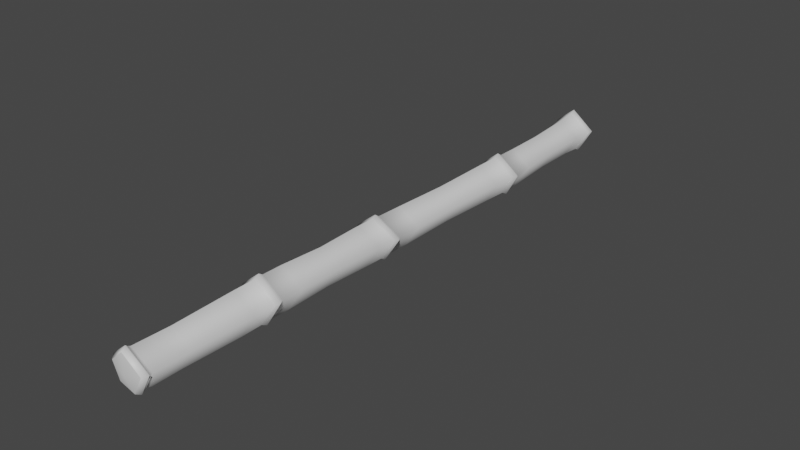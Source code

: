 # Source: fe_branch_05_01-3-nudge.blend  (saved by Blender 3.0.42; exported with 4.5.12 LTS)
import bpy
from mathutils import Matrix  # noqa: F401  (used for matrix-valued properties, if any)

bpy.ops.wm.read_factory_settings(use_empty=True)
scene = bpy.context.scene
scene.name = 'Scene'

# ---- materials (node trees are filled in below, after node groups)
mat_material_001 = bpy.data.materials.new('Material.001')
mat_material_001.use_transparent_shadow = False

# ---- material node trees
mat_material_001.use_nodes = True; mat_material_001.node_tree.nodes.clear()
_N = mat_material_001.node_tree.nodes; _L = mat_material_001.node_tree.links
n0 = _N.new('ShaderNodeBsdfPrincipled'); n0.name = 'Principled BSDF'; n0.location = (10, 300)
n0.distribution = 'GGX'
n0.subsurface_method = 'RANDOM_WALK_SKIN'
n0.inputs[3].default_value = 1.45
n0.inputs[27].default_value = (0.0, 0.0, 0.0, 1.0)
n0.inputs[28].default_value = 1.0
n1 = _N.new('ShaderNodeOutputMaterial'); n1.name = 'Material Output'; n1.location = (300, 300)
_L.new(n0.outputs[0], n1.inputs[0])
n1.is_active_output = True

# ---- world
world_world = bpy.data.worlds.new('World'); scene.world = world_world
world_world.use_nodes = True; world_world.node_tree.nodes.clear()
_N = world_world.node_tree.nodes; _L = world_world.node_tree.links
n0 = _N.new('ShaderNodeOutputWorld'); n0.name = 'World Output'; n0.location = (300, 300)
n1 = _N.new('ShaderNodeBackground'); n1.name = 'Background'; n1.location = (10, 300)
n1.inputs[0].default_value = (0.05088, 0.05088, 0.05088, 1.0)
_L.new(n1.outputs[0], n0.inputs[0])
n0.is_active_output = True
world_world.color = (0.05088, 0.05088, 0.05088)
world_world.use_sun_shadow = False
world_world.sun_shadow_jitter_overblur = 0.0

# ---- meshes
me_0x0774e75a_gmdl_001 = bpy.data.meshes.new('0x0774E75A.gmdl.001')
me_0x0774e75a_gmdl_001.from_pydata([(0.02834, -0.5922, -0.08753), (-0.06465, -0.5873, -0.06325), (-0.07117, -0.3539, -0.05943), (0.01677, -0.3567, -0.08248), (-0.08606, -0.1218, -0.06433), (0.007609, -0.1225, -0.08921), (0.09196, -0.6108, 0.01794), (0.02834, -0.5922, -0.08753), (0.01677, -0.3567, -0.08248), (0.07694, -0.3677, 0.01701), (0.007609, -0.1225, -0.08921), (0.07235, -0.125, 0.01688), (-0.03033, -0.1248, 0.09469), (-0.01931, -0.3667, 0.08959), (-0.01022, -0.6093, 0.09467), (-0.0901, -0.5936, 0.02949), (-0.09482, -0.3576, 0.0286), (-0.1113, -0.1227, 0.02931), (0.006416, -1.485, -0.0934), (-0.09016, -1.496, -0.06765), (-0.07509, -1.188, -0.06053), (0.01404, -1.185, -0.08441), (-0.06709, -0.8738, -0.06113), (0.02783, -0.8774, -0.08608), (0.07375, -1.479, 0.01381), (0.006416, -1.485, -0.0934), (0.01404, -1.185, -0.08441), (0.07604, -1.19, 0.01597), (0.02783, -0.8774, -0.08608), (0.09305, -0.8938, 0.02146), (-0.0115, -0.8948, 0.0999), (-0.02227, -1.198, 0.08987), (-0.03221, -1.496, 0.09335), (-0.116, -1.5, 0.02725), (-0.09944, -1.193, 0.0276), (-0.09321, -0.8805, 0.03326), (0.02161, -2.271, -0.07299), (-0.0771, -2.271, -0.04705), (-0.07713, -2.028, -0.04915), (0.01427, -2.024, -0.07325), (-0.09039, -1.78, -0.06126), (0.009494, -1.769, -0.08793), (0.08954, -2.257, 0.03863), (0.02161, -2.271, -0.07299), (0.01427, -2.024, -0.07325), (0.07697, -2.012, 0.02848), (0.009494, -1.769, -0.08793), (0.07888, -1.759, 0.02265), (-0.03038, -1.776, 0.105), (-0.023, -2.023, 0.1042), (-0.0188, -2.263, 0.1204), (-0.1039, -2.27, 0.05134), (-0.1018, -2.029, 0.04127), (-0.117, -1.783, 0.03697), (0.006523, -3.007, -0.08237), (-0.08824, -3.008, -0.05723), (-0.08046, -2.834, -0.05168), (0.01142, -2.835, -0.07609), (-0.07847, -2.53, -0.04989), (0.0203, -2.534, -0.07598), (0.07215, -3.012, 0.02485), (0.006523, -3.007, -0.08237), (0.01142, -2.835, -0.07609), (0.07489, -2.829, 0.02835), (0.0203, -2.534, -0.07598), (0.08835, -2.517, 0.03641), (-0.01997, -2.522, 0.118), (-0.02553, -2.835, 0.104), (-0.0317, -3.018, 0.1034), (-0.1137, -3.013, 0.03722), (-0.1051, -2.837, 0.03979), (-0.1052, -2.528, 0.04869), (-0.07562, -2.422, -0.0461), (0.02246, -2.427, -0.07191), (-0.08477, -2.397, -0.05475), (0.02698, -2.401, -0.08407), (0.006599, -3.023, -0.09372), (-0.0966, -3.025, -0.06557), (-0.09353, -3.019, -0.05969), (0.005224, -3.017, -0.08601), (0.02246, -2.427, -0.07191), (0.08992, -2.411, 0.03988), (0.02698, -2.401, -0.08407), (0.1038, -2.391, 0.04305), (0.07961, -3.032, 0.02669), (0.006599, -3.023, -0.09372), (0.005224, -3.017, -0.08601), (0.07369, -3.025, 0.02564), (-0.01869, -2.388, 0.1352), (-0.01765, -2.412, 0.1207), (-0.03459, -3.03, 0.1076), (-0.03479, -3.039, 0.1152), (-0.1022, -2.418, 0.05173), (-0.1151, -2.392, 0.05663), (-0.1254, -3.033, 0.041), (-0.12, -3.025, 0.03879), (-0.09411, -1.68, -0.06571), (0.006553, -1.666, -0.09275), (-0.1059, -1.655, -0.07735), (0.008163, -1.641, -0.108), (-0.07506, -2.377, -0.04445), (0.02363, -2.382, -0.0704), (0.006553, -1.666, -0.09275), (0.07705, -1.658, 0.01791), (0.008163, -1.641, -0.108), (0.08825, -1.634, 0.0176), (0.02363, -2.382, -0.0704), (0.09143, -2.367, 0.04197), (-0.03653, -1.655, 0.1115), (-0.03297, -1.679, 0.1008), (-0.01673, -2.368, 0.1233), (-0.1206, -1.686, 0.03279), (-0.1358, -1.662, 0.03425), (-0.1018, -2.373, 0.05396), (-0.06426, -0.7454, -0.06304), (0.03294, -0.7512, -0.08828), (-0.07387, -0.7187, -0.07447), (0.03801, -0.7238, -0.1035), (-0.09625, -1.633, -0.06888), (0.002603, -1.619, -0.09563), (0.03294, -0.7512, -0.08828), (0.09971, -0.7737, 0.02229), (0.03801, -0.7238, -0.1035), (0.1144, -0.7454, 0.02339), (0.002603, -1.619, -0.09563), (0.07234, -1.611, 0.01337), (-0.008719, -0.7459, 0.1153), (-0.007447, -0.7736, 0.1022), (-0.03621, -1.631, 0.09486), (-0.09106, -0.7548, 0.03365), (-0.1048, -0.7282, 0.03665), (-0.1223, -1.639, 0.02784), (-0.09751, -0.008617, -0.07117), (0.005338, -0.008622, -0.09866), (-0.1037, 0.0135, -0.08018), (0.008926, 0.01408, -0.1116), (-0.06322, -0.6952, -0.06534), (0.0338, -0.7009, -0.09048), (0.005338, -0.008622, -0.09866), (0.07674, -0.00855, 0.0179), (0.008926, 0.01408, -0.1116), (0.08626, 0.01382, 0.0198), (0.0338, -0.7009, -0.09048), (0.1002, -0.7237, 0.01977), (-0.03622, 0.01391, 0.116), (-0.0361, -0.008704, 0.1034), (-0.006491, -0.7231, 0.09934), (-0.1251, -0.008618, 0.03164), (-0.1352, 0.01313, 0.03503), (-0.08987, -0.7044, 0.03116), (-0.07798, 0.04166, -0.05645), (-0.0007819, 0.04212, -0.0816), (-0.07798, 0.04166, -0.05645), (-0.02261, 0.04986, -0.00268), (-0.0007819, 0.04212, -0.0816), (-0.0007819, 0.04212, -0.0816), (0.05296, 0.04191, 0.01468), (0.05296, 0.04191, 0.01468), (-0.03131, 0.04206, 0.08473), (-0.03131, 0.04206, 0.08473), (-0.09996, 0.04138, 0.02501), (-0.09996, 0.04138, 0.02501), (-0.01833, -3.074, 0.00555), (-0.07904, -3.05, -0.05561), (-0.0003013, -3.048, -0.08091), (-0.07904, -3.05, -0.05561), (-0.0003013, -3.048, -0.08091), (0.05981, -3.056, 0.02283), (-0.0003013, -3.048, -0.08091), (0.05981, -3.056, 0.02283), (-0.031, -3.062, 0.09913), (-0.031, -3.062, 0.09913), (-0.1029, -3.057, 0.03451), (-0.1029, -3.057, 0.03451)], [], [(0, 1, 3), (1, 2, 3), (4, 5, 2), (2, 5, 3), (6, 7, 9), (7, 8, 9), (10, 11, 8), (8, 11, 9), (12, 13, 11), (11, 13, 9), (6, 9, 14), (13, 14, 9), (14, 13, 15), (15, 13, 16), (13, 12, 16), (12, 17, 16), (15, 16, 1), (1, 16, 2), (17, 4, 16), (16, 4, 2), (19, 20, 18), (18, 20, 21), (20, 22, 21), (22, 23, 21), (25, 26, 24), (24, 26, 27), (28, 29, 26), (26, 29, 27), (31, 27, 30), (29, 30, 27), (32, 24, 31), (31, 24, 27), (33, 32, 34), (32, 31, 34), (35, 34, 30), (31, 30, 34), (33, 34, 19), (19, 34, 20), (22, 20, 35), (34, 35, 20), (36, 37, 39), (37, 38, 39), (41, 39, 40), (38, 40, 39), (43, 44, 42), (42, 44, 45), (47, 45, 46), (44, 46, 45), (47, 48, 45), (48, 49, 45), (50, 42, 49), (49, 42, 45), (51, 50, 52), (50, 49, 52), (48, 53, 49), (49, 53, 52), (51, 52, 37), (37, 52, 38), (40, 38, 53), (52, 53, 38), (55, 56, 54), (54, 56, 57), (59, 57, 58), (56, 58, 57), (60, 61, 63), (61, 62, 63), (65, 63, 64), (62, 64, 63), (65, 66, 63), (66, 67, 63), (60, 63, 68), (67, 68, 63), (69, 68, 70), (68, 67, 70), (66, 71, 67), (67, 71, 70), (69, 70, 55), (55, 70, 56), (71, 58, 70), (70, 58, 56), (72, 73, 58), (59, 58, 73), (75, 73, 74), (72, 74, 73), (76, 77, 79), (77, 78, 79), (78, 55, 79), (55, 54, 79), (81, 65, 80), (65, 64, 80), (82, 83, 80), (80, 83, 81), (85, 86, 84), (84, 86, 87), (87, 86, 60), (86, 61, 60), (83, 88, 81), (88, 89, 81), (81, 89, 65), (89, 66, 65), (90, 87, 68), (60, 68, 87), (84, 87, 91), (90, 91, 87), (89, 92, 66), (71, 66, 92), (93, 92, 88), (89, 88, 92), (94, 91, 95), (91, 90, 95), (90, 68, 95), (68, 69, 95), (92, 72, 71), (58, 71, 72), (74, 72, 93), (92, 93, 72), (77, 94, 78), (94, 95, 78), (95, 69, 78), (69, 55, 78), (97, 41, 96), (41, 40, 96), (98, 99, 96), (96, 99, 97), (75, 74, 101), (74, 100, 101), (101, 100, 36), (100, 37, 36), (103, 47, 102), (47, 46, 102), (105, 103, 104), (102, 104, 103), (83, 82, 107), (82, 106, 107), (107, 106, 42), (106, 43, 42), (108, 109, 105), (105, 109, 103), (103, 109, 47), (109, 48, 47), (110, 107, 50), (42, 50, 107), (88, 83, 110), (110, 83, 107), (109, 111, 48), (53, 48, 111), (112, 111, 108), (109, 108, 111), (88, 110, 93), (93, 110, 113), (110, 50, 113), (50, 51, 113), (96, 40, 111), (40, 53, 111), (112, 98, 111), (111, 98, 96), (93, 113, 74), (74, 113, 100), (113, 51, 100), (51, 37, 100), (114, 115, 22), (23, 22, 115), (117, 115, 116), (114, 116, 115), (99, 98, 119), (98, 118, 119), (118, 19, 119), (19, 18, 119), (120, 121, 28), (29, 28, 121), (123, 121, 122), (120, 122, 121), (105, 104, 125), (104, 124, 125), (124, 25, 125), (25, 24, 125), (123, 126, 121), (126, 127, 121), (127, 30, 121), (30, 29, 121), (128, 125, 32), (24, 32, 125), (108, 105, 128), (128, 105, 125), (129, 35, 127), (35, 30, 127), (126, 130, 127), (127, 130, 129), (108, 128, 112), (112, 128, 131), (131, 128, 33), (128, 32, 33), (114, 22, 129), (22, 35, 129), (130, 116, 129), (129, 116, 114), (98, 112, 118), (112, 131, 118), (131, 33, 118), (33, 19, 118), (132, 133, 4), (5, 4, 133), (135, 133, 134), (132, 134, 133), (116, 136, 117), (117, 136, 137), (137, 136, 0), (136, 1, 0), (138, 139, 10), (11, 10, 139), (141, 139, 140), (138, 140, 139), (122, 142, 123), (123, 142, 143), (143, 142, 6), (142, 7, 6), (141, 144, 139), (144, 145, 139), (145, 12, 139), (12, 11, 139), (143, 6, 146), (6, 14, 146), (126, 123, 146), (146, 123, 143), (147, 17, 145), (17, 12, 145), (144, 148, 145), (145, 148, 147), (130, 126, 149), (126, 146, 149), (146, 14, 149), (14, 15, 149), (147, 132, 17), (4, 17, 132), (134, 132, 148), (147, 148, 132), (116, 130, 136), (130, 149, 136), (149, 15, 136), (15, 1, 136), (134, 150, 135), (135, 150, 151), (152, 153, 154), (141, 140, 156), (140, 155, 156), (154, 153, 157), (153, 158, 157), (144, 141, 159), (159, 141, 156), (144, 159, 148), (148, 159, 160), (158, 153, 161), (134, 148, 150), (148, 160, 150), (161, 153, 152), (162, 163, 164), (77, 76, 165), (165, 76, 166), (162, 164, 167), (84, 169, 85), (168, 85, 169), (91, 170, 84), (84, 170, 169), (171, 162, 167), (162, 171, 172), (91, 94, 170), (170, 94, 173), (162, 172, 163), (94, 77, 173), (173, 77, 165)])
me_0x0774e75a_gmdl_001.polygons.foreach_set('use_smooth', [True] * 270)
_uv = me_0x0774e75a_gmdl_001.uv_layers.new(name='UVMap')
_uv.uv.foreach_set('vector', [0.7596, 0.9832, 0.7603, 0.897, 0.8233, 0.973, 0.7603, 0.897, 0.8237, 0.8882, 0.8233, 0.973, 0.8871, 0.8799, 0.887, 0.9613, 0.8237, 0.8882, 0.8237, 0.8882, 0.887, 0.9613, 0.8233, 0.973, 0.7541, 0.4885, 0.7589, 0.3556, 0.8202, 0.4892, 0.7589, 0.3556, 0.8229, 0.3466, 0.8202, 0.4892, 0.8869, 0.3357, 0.8862, 0.4897, 0.8229, 0.3466, 0.8229, 0.3466, 0.8862, 0.4897, 0.8202, 0.4892, 0.8863, 0.6544, 0.8205, 0.6442, 0.8862, 0.4897, 0.8862, 0.4897, 0.8205, 0.6442, 0.8202, 0.4892, 0.7541, 0.4885, 0.8202, 0.4892, 0.7545, 0.6352, 0.8205, 0.6442, 0.7545, 0.6352, 0.8202, 0.4892, 0.7545, 0.6352, 0.8205, 0.6442, 0.7586, 0.767, 0.7586, 0.767, 0.8205, 0.6442, 0.8227, 0.7701, 0.8205, 0.6442, 0.8863, 0.6544, 0.8227, 0.7701, 0.8863, 0.6544, 0.8868, 0.7738, 0.8227, 0.7701, 0.7586, 0.767, 0.8227, 0.7701, 0.7603, 0.897, 0.7603, 0.897, 0.8227, 0.7701, 0.8237, 0.8882, 0.8868, 0.7738, 0.8871, 0.8799, 0.8227, 0.7701, 0.8227, 0.7701, 0.8871, 0.8799, 0.8237, 0.8882, 0.5, 0.8814, 0.5833, 0.8879, 0.5019, 0.9566, 0.5019, 0.9566, 0.5833, 0.8879, 0.5839, 0.9662, 0.5833, 0.8879, 0.6667, 0.8952, 0.5839, 0.9662, 0.6667, 0.8952, 0.6662, 0.9778, 0.5839, 0.9662, 0.5028, 0.3296, 0.5841, 0.3391, 0.5047, 0.4811, 0.5047, 0.4811, 0.5841, 0.3391, 0.5828, 0.4829, 0.6657, 0.3502, 0.6611, 0.4856, 0.5841, 0.3391, 0.5841, 0.3391, 0.6611, 0.4856, 0.5828, 0.4829, 0.5807, 0.6504, 0.5828, 0.4829, 0.6609, 0.6397, 0.6611, 0.4856, 0.6609, 0.6397, 0.5828, 0.4829, 0.5004, 0.66, 0.5047, 0.4811, 0.5807, 0.6504, 0.5807, 0.6504, 0.5047, 0.4811, 0.5828, 0.4829, 0.499, 0.7824, 0.5004, 0.66, 0.5821, 0.7791, 0.5004, 0.66, 0.5807, 0.6504, 0.5821, 0.7791, 0.6649, 0.7727, 0.5821, 0.7791, 0.6609, 0.6397, 0.5807, 0.6504, 0.6609, 0.6397, 0.5821, 0.7791, 0.499, 0.7824, 0.5821, 0.7791, 0.5, 0.8814, 0.5, 0.8814, 0.5821, 0.7791, 0.5833, 0.8879, 0.6667, 0.8952, 0.5833, 0.8879, 0.6649, 0.7727, 0.5821, 0.7791, 0.6649, 0.7727, 0.5833, 0.8879, 0.2755, 0.9767, 0.276, 0.8823, 0.3429, 0.9708, 0.276, 0.8823, 0.342, 0.8832, 0.3429, 0.9708, 0.4098, 0.9637, 0.3429, 0.9708, 0.4077, 0.8832, 0.342, 0.8832, 0.4077, 0.8832, 0.3429, 0.9708, 0.2757, 0.3524, 0.3433, 0.3452, 0.2796, 0.497, 0.2796, 0.497, 0.3433, 0.3452, 0.3465, 0.491, 0.4139, 0.4848, 0.3465, 0.491, 0.4107, 0.3372, 0.3433, 0.3452, 0.4107, 0.3372, 0.3465, 0.491, 0.4139, 0.4848, 0.4092, 0.6524, 0.3465, 0.491, 0.4092, 0.6524, 0.3435, 0.6463, 0.3465, 0.491, 0.2777, 0.6414, 0.2796, 0.497, 0.3435, 0.6463, 0.3435, 0.6463, 0.2796, 0.497, 0.3465, 0.491, 0.2761, 0.7601, 0.2777, 0.6414, 0.3417, 0.7683, 0.2777, 0.6414, 0.3435, 0.6463, 0.3417, 0.7683, 0.4092, 0.6524, 0.4069, 0.7767, 0.3435, 0.6463, 0.3435, 0.6463, 0.4069, 0.7767, 0.3417, 0.7683, 0.2761, 0.7601, 0.3417, 0.7683, 0.276, 0.8823, 0.276, 0.8823, 0.3417, 0.7683, 0.342, 0.8832, 0.4077, 0.8832, 0.342, 0.8832, 0.4069, 0.7767, 0.3417, 0.7683, 0.4069, 0.7767, 0.342, 0.8832, 0.09234, 0.8752, 0.1477, 0.8757, 0.09283, 0.9591, 0.09283, 0.9591, 0.1477, 0.8757, 0.1476, 0.9654, 0.2024, 0.9731, 0.1476, 0.9654, 0.2031, 0.8784, 0.1477, 0.8757, 0.2031, 0.8784, 0.1476, 0.9654, 0.09119, 0.4941, 0.09273, 0.3349, 0.1484, 0.498, 0.09273, 0.3349, 0.1476, 0.3422, 0.1484, 0.498, 0.2057, 0.4992, 0.1484, 0.498, 0.2024, 0.3498, 0.1476, 0.3422, 0.2024, 0.3498, 0.1484, 0.498, 0.2057, 0.4992, 0.2042, 0.644, 0.1484, 0.498, 0.2042, 0.644, 0.147, 0.6494, 0.1484, 0.498, 0.09119, 0.4941, 0.1484, 0.498, 0.08952, 0.6553, 0.147, 0.6494, 0.08952, 0.6553, 0.1484, 0.498, 0.09058, 0.7705, 0.08952, 0.6553, 0.1469, 0.7647, 0.08952, 0.6553, 0.147, 0.6494, 0.1469, 0.7647, 0.2042, 0.644, 0.2031, 0.7599, 0.147, 0.6494, 0.147, 0.6494, 0.2031, 0.7599, 0.1469, 0.7647, 0.09058, 0.7705, 0.1469, 0.7647, 0.09234, 0.8752, 0.09234, 0.8752, 0.1469, 0.7647, 0.1477, 0.8757, 0.2031, 0.7599, 0.2031, 0.8784, 0.1469, 0.7647, 0.1469, 0.7647, 0.2031, 0.8784, 0.1477, 0.8757, 0.2253, 0.8798, 0.224, 0.976, 0.2031, 0.8784, 0.2024, 0.9731, 0.2031, 0.8784, 0.224, 0.976, 0.2359, 0.9758, 0.224, 0.976, 0.237, 0.8813, 0.2253, 0.8798, 0.237, 0.8813, 0.224, 0.976, 0.05518, 0.9579, 0.05399, 0.879, 0.06965, 0.9571, 0.05399, 0.879, 0.06891, 0.8756, 0.06965, 0.9571, 0.06891, 0.8756, 0.09234, 0.8752, 0.06965, 0.9571, 0.09234, 0.8752, 0.09283, 0.9591, 0.06965, 0.9571, 0.2298, 0.4993, 0.2057, 0.4992, 0.224, 0.3524, 0.2057, 0.4992, 0.2024, 0.3498, 0.224, 0.3524, 0.2359, 0.3518, 0.2401, 0.4979, 0.224, 0.3524, 0.224, 0.3524, 0.2401, 0.4979, 0.2298, 0.4993, 0.05491, 0.3318, 0.06954, 0.3323, 0.05096, 0.4905, 0.05096, 0.4905, 0.06954, 0.3323, 0.06685, 0.4919, 0.06685, 0.4919, 0.06954, 0.3323, 0.09119, 0.4941, 0.06954, 0.3323, 0.09273, 0.3349, 0.09119, 0.4941, 0.2401, 0.4979, 0.2388, 0.6421, 0.2298, 0.4993, 0.2388, 0.6421, 0.2278, 0.6421, 0.2298, 0.4993, 0.2298, 0.4993, 0.2278, 0.6421, 0.2057, 0.4992, 0.2278, 0.6421, 0.2042, 0.644, 0.2057, 0.4992, 0.06494, 0.6576, 0.06685, 0.4919, 0.08952, 0.6553, 0.09119, 0.4941, 0.08952, 0.6553, 0.06685, 0.4919, 0.05096, 0.4905, 0.06685, 0.4919, 0.0481, 0.6568, 0.06494, 0.6576, 0.0481, 0.6568, 0.06685, 0.4919, 0.2278, 0.6421, 0.2258, 0.7583, 0.2042, 0.644, 0.2031, 0.7599, 0.2042, 0.644, 0.2258, 0.7583, 0.2374, 0.7599, 0.2258, 0.7583, 0.2388, 0.6421, 0.2278, 0.6421, 0.2388, 0.6421, 0.2258, 0.7583, 0.05066, 0.7738, 0.0481, 0.6568, 0.06656, 0.7732, 0.0481, 0.6568, 0.06494, 0.6576, 0.06656, 0.7732, 0.06494, 0.6576, 0.08952, 0.6553, 0.06656, 0.7732, 0.08952, 0.6553, 0.09058, 0.7705, 0.06656, 0.7732, 0.2258, 0.7583, 0.2253, 0.8798, 0.2031, 0.7599, 0.2031, 0.8784, 0.2031, 0.7599, 0.2253, 0.8798, 0.237, 0.8813, 0.2253, 0.8798, 0.2374, 0.7599, 0.2258, 0.7583, 0.2374, 0.7599, 0.2253, 0.8798, 0.05399, 0.879, 0.05066, 0.7738, 0.06891, 0.8756, 0.05066, 0.7738, 0.06656, 0.7732, 0.06891, 0.8756, 0.06656, 0.7732, 0.09058, 0.7705, 0.06891, 0.8756, 0.09058, 0.7705, 0.09234, 0.8752, 0.06891, 0.8756, 0.4406, 0.9605, 0.4098, 0.9637, 0.4375, 0.8828, 0.4098, 0.9637, 0.4077, 0.8832, 0.4375, 0.8828, 0.4493, 0.8812, 0.4523, 0.9583, 0.4375, 0.8828, 0.4375, 0.8828, 0.4523, 0.9583, 0.4406, 0.9605, 0.2359, 0.9758, 0.237, 0.8813, 0.2452, 0.9784, 0.237, 0.8813, 0.2467, 0.8817, 0.2452, 0.9784, 0.2452, 0.9784, 0.2467, 0.8817, 0.2755, 0.9767, 0.2467, 0.8817, 0.276, 0.8823, 0.2755, 0.9767, 0.446, 0.4822, 0.4139, 0.4848, 0.442, 0.3336, 0.4139, 0.4848, 0.4107, 0.3372, 0.442, 0.3336, 0.4575, 0.4825, 0.446, 0.4822, 0.4537, 0.3316, 0.442, 0.3336, 0.4537, 0.3316, 0.446, 0.4822, 0.2401, 0.4979, 0.2359, 0.3518, 0.2511, 0.4988, 0.2359, 0.3518, 0.2454, 0.3545, 0.2511, 0.4988, 0.2511, 0.4988, 0.2454, 0.3545, 0.2796, 0.497, 0.2454, 0.3545, 0.2757, 0.3524, 0.2796, 0.497, 0.4515, 0.6578, 0.4395, 0.6557, 0.4575, 0.4825, 0.4575, 0.4825, 0.4395, 0.6557, 0.446, 0.4822, 0.446, 0.4822, 0.4395, 0.6557, 0.4139, 0.4848, 0.4395, 0.6557, 0.4092, 0.6524, 0.4139, 0.4848, 0.2492, 0.6403, 0.2511, 0.4988, 0.2777, 0.6414, 0.2796, 0.497, 0.2777, 0.6414, 0.2511, 0.4988, 0.2388, 0.6421, 0.2401, 0.4979, 0.2492, 0.6403, 0.2492, 0.6403, 0.2401, 0.4979, 0.2511, 0.4988, 0.4395, 0.6557, 0.4364, 0.78, 0.4092, 0.6524, 0.4069, 0.7767, 0.4092, 0.6524, 0.4364, 0.78, 0.4483, 0.7803, 0.4364, 0.78, 0.4515, 0.6578, 0.4395, 0.6557, 0.4515, 0.6578, 0.4364, 0.78, 0.2388, 0.6421, 0.2492, 0.6403, 0.2374, 0.7599, 0.2374, 0.7599, 0.2492, 0.6403, 0.2472, 0.7576, 0.2492, 0.6403, 0.2777, 0.6414, 0.2472, 0.7576, 0.2777, 0.6414, 0.2761, 0.7601, 0.2472, 0.7576, 0.4375, 0.8828, 0.4077, 0.8832, 0.4364, 0.78, 0.4077, 0.8832, 0.4069, 0.7767, 0.4364, 0.78, 0.4483, 0.7803, 0.4493, 0.8812, 0.4364, 0.78, 0.4364, 0.78, 0.4493, 0.8812, 0.4375, 0.8828, 0.2374, 0.7599, 0.2472, 0.7576, 0.237, 0.8813, 0.237, 0.8813, 0.2472, 0.7576, 0.2467, 0.8817, 0.2472, 0.7576, 0.2761, 0.7601, 0.2467, 0.8817, 0.2761, 0.7601, 0.276, 0.8823, 0.2467, 0.8817, 0.7059, 0.8979, 0.7049, 0.982, 0.6667, 0.8952, 0.6662, 0.9778, 0.6667, 0.8952, 0.7049, 0.982, 0.7173, 0.9815, 0.7049, 0.982, 0.7184, 0.8964, 0.7059, 0.8979, 0.7184, 0.8964, 0.7049, 0.982, 0.4523, 0.9583, 0.4493, 0.8812, 0.4634, 0.9545, 0.4493, 0.8812, 0.4605, 0.8798, 0.4634, 0.9545, 0.4605, 0.8798, 0.5, 0.8814, 0.4634, 0.9545, 0.5, 0.8814, 0.5019, 0.9566, 0.4634, 0.9545, 0.7038, 0.3542, 0.6965, 0.4868, 0.6657, 0.3502, 0.6611, 0.4856, 0.6657, 0.3502, 0.6965, 0.4868, 0.7099, 0.4878, 0.6965, 0.4868, 0.7164, 0.354, 0.7038, 0.3542, 0.7164, 0.354, 0.6965, 0.4868, 0.4575, 0.4825, 0.4537, 0.3316, 0.4688, 0.4808, 0.4537, 0.3316, 0.4649, 0.3275, 0.4688, 0.4808, 0.4649, 0.3275, 0.5028, 0.3296, 0.4688, 0.4808, 0.5028, 0.3296, 0.5047, 0.4811, 0.4688, 0.4808, 0.7099, 0.4878, 0.7106, 0.6368, 0.6965, 0.4868, 0.7106, 0.6368, 0.6972, 0.6361, 0.6965, 0.4868, 0.6972, 0.6361, 0.6609, 0.6397, 0.6965, 0.4868, 0.6609, 0.6397, 0.6611, 0.4856, 0.6965, 0.4868, 0.4625, 0.6621, 0.4688, 0.4808, 0.5004, 0.66, 0.5047, 0.4811, 0.5004, 0.66, 0.4688, 0.4808, 0.4515, 0.6578, 0.4575, 0.4825, 0.4625, 0.6621, 0.4625, 0.6621, 0.4575, 0.4825, 0.4688, 0.4808, 0.7034, 0.7699, 0.6649, 0.7727, 0.6972, 0.6361, 0.6649, 0.7727, 0.6609, 0.6397, 0.6972, 0.6361, 0.7106, 0.6368, 0.7162, 0.7688, 0.6972, 0.6361, 0.6972, 0.6361, 0.7162, 0.7688, 0.7034, 0.7699, 0.4515, 0.6578, 0.4625, 0.6621, 0.4483, 0.7803, 0.4483, 0.7803, 0.4625, 0.6621, 0.4594, 0.7828, 0.4594, 0.7828, 0.4625, 0.6621, 0.499, 0.7824, 0.4625, 0.6621, 0.5004, 0.66, 0.499, 0.7824, 0.7059, 0.8979, 0.6667, 0.8952, 0.7034, 0.7699, 0.6667, 0.8952, 0.6649, 0.7727, 0.7034, 0.7699, 0.7162, 0.7688, 0.7184, 0.8964, 0.7034, 0.7699, 0.7034, 0.7699, 0.7184, 0.8964, 0.7059, 0.8979, 0.4493, 0.8812, 0.4483, 0.7803, 0.4605, 0.8798, 0.4483, 0.7803, 0.4594, 0.7828, 0.4605, 0.8798, 0.4594, 0.7828, 0.499, 0.7824, 0.4605, 0.8798, 0.499, 0.7824, 0.5, 0.8814, 0.4605, 0.8798, 0.9168, 0.8774, 0.9169, 0.9574, 0.8871, 0.8799, 0.887, 0.9613, 0.8871, 0.8799, 0.9169, 0.9574, 0.928, 0.9592, 0.9169, 0.9574, 0.9277, 0.8796, 0.9168, 0.8774, 0.9277, 0.8796, 0.9169, 0.9574, 0.7184, 0.8964, 0.7305, 0.8993, 0.7173, 0.9815, 0.7173, 0.9815, 0.7305, 0.8993, 0.7292, 0.9853, 0.7292, 0.9853, 0.7305, 0.8993, 0.7596, 0.9832, 0.7305, 0.8993, 0.7603, 0.897, 0.7596, 0.9832, 0.9168, 0.332, 0.9169, 0.4899, 0.8869, 0.3357, 0.8862, 0.4897, 0.8869, 0.3357, 0.9169, 0.4899, 0.9279, 0.4901, 0.9169, 0.4899, 0.928, 0.3328, 0.9168, 0.332, 0.928, 0.3328, 0.9169, 0.4899, 0.7164, 0.354, 0.7283, 0.3574, 0.7099, 0.4878, 0.7099, 0.4878, 0.7283, 0.3574, 0.721, 0.488, 0.721, 0.488, 0.7283, 0.3574, 0.7541, 0.4885, 0.7283, 0.3574, 0.7589, 0.3556, 0.7541, 0.4885, 0.9279, 0.4901, 0.9279, 0.656, 0.9169, 0.4899, 0.9279, 0.656, 0.9168, 0.6578, 0.9169, 0.4899, 0.9168, 0.6578, 0.8863, 0.6544, 0.9169, 0.4899, 0.8863, 0.6544, 0.8862, 0.4897, 0.9169, 0.4899, 0.721, 0.488, 0.7541, 0.4885, 0.7218, 0.6333, 0.7541, 0.4885, 0.7545, 0.6352, 0.7218, 0.6333, 0.7106, 0.6368, 0.7099, 0.4878, 0.7218, 0.6333, 0.7218, 0.6333, 0.7099, 0.4878, 0.721, 0.488, 0.9168, 0.7749, 0.8868, 0.7738, 0.9168, 0.6578, 0.8868, 0.7738, 0.8863, 0.6544, 0.9168, 0.6578, 0.9279, 0.656, 0.9275, 0.7741, 0.9168, 0.6578, 0.9168, 0.6578, 0.9275, 0.7741, 0.9168, 0.7749, 0.7162, 0.7688, 0.7106, 0.6368, 0.728, 0.7668, 0.7106, 0.6368, 0.7218, 0.6333, 0.728, 0.7668, 0.7218, 0.6333, 0.7545, 0.6352, 0.728, 0.7668, 0.7545, 0.6352, 0.7586, 0.767, 0.728, 0.7668, 0.9168, 0.7749, 0.9168, 0.8774, 0.8868, 0.7738, 0.8871, 0.8799, 0.8868, 0.7738, 0.9168, 0.8774, 0.9277, 0.8796, 0.9168, 0.8774, 0.9275, 0.7741, 0.9168, 0.7749, 0.9275, 0.7741, 0.9168, 0.8774, 0.7184, 0.8964, 0.7162, 0.7688, 0.7305, 0.8993, 0.7162, 0.7688, 0.728, 0.7668, 0.7305, 0.8993, 0.728, 0.7668, 0.7586, 0.767, 0.7305, 0.8993, 0.7586, 0.767, 0.7603, 0.897, 0.7305, 0.8993, 0.9277, 0.8796, 0.942, 0.88, 0.928, 0.9592, 0.928, 0.9592, 0.942, 0.88, 0.9421, 0.9565, 0.1709, 0.06504, 0.2208, 0.1597, 0.2469, 0.02813, 0.9279, 0.4901, 0.928, 0.3328, 0.9421, 0.4901, 0.928, 0.3328, 0.9422, 0.3289, 0.9421, 0.4901, 0.2469, 0.02813, 0.2208, 0.1597, 0.3001, 0.1906, 0.2208, 0.1597, 0.2168, 0.3016, 0.3001, 0.1906, 0.9279, 0.656, 0.9279, 0.4901, 0.9422, 0.6577, 0.9422, 0.6577, 0.9279, 0.4901, 0.9421, 0.4901, 0.9279, 0.656, 0.9422, 0.6577, 0.9275, 0.7741, 0.9275, 0.7741, 0.9422, 0.6577, 0.9419, 0.775, 0.2168, 0.3016, 0.2208, 0.1597, 0.1494, 0.1985, 0.9277, 0.8796, 0.9275, 0.7741, 0.942, 0.88, 0.9275, 0.7741, 0.9419, 0.775, 0.942, 0.88, 0.1494, 0.1985, 0.2208, 0.1597, 0.1709, 0.06504, 0.7305, 0.1559, 0.6583, 0.06627, 0.7344, 0.0326, 0.05399, 0.879, 0.05518, 0.9579, 0.04128, 0.8846, 0.04128, 0.8846, 0.05518, 0.9579, 0.04268, 0.9575, 0.7305, 0.1559, 0.7344, 0.0326, 0.7972, 0.1916, 0.05096, 0.4905, 0.03866, 0.4891, 0.05491, 0.3318, 0.04218, 0.3275, 0.05491, 0.3318, 0.03866, 0.4891, 0.0481, 0.6568, 0.0362, 0.6569, 0.05096, 0.4905, 0.05096, 0.4905, 0.0362, 0.6569, 0.03866, 0.4891, 0.711, 0.3013, 0.7305, 0.1559, 0.7972, 0.1916, 0.7305, 0.1559, 0.711, 0.3013, 0.638, 0.2004, 0.0481, 0.6568, 0.05066, 0.7738, 0.0362, 0.6569, 0.0362, 0.6569, 0.05066, 0.7738, 0.0385, 0.775, 0.7305, 0.1559, 0.638, 0.2004, 0.6583, 0.06627, 0.05066, 0.7738, 0.05399, 0.879, 0.0385, 0.775, 0.0385, 0.775, 0.05399, 0.879, 0.04128, 0.8846])
me_0x0774e75a_gmdl_001.materials.append(mat_material_001)
me_0x0774e75a_gmdl_001.use_remesh_fix_poles = True
me_0x0774e75a_gmdl_001.use_remesh_preserve_attributes = False
me_0x0774e75a_gmdl_001.update()
arm_armature = bpy.data.armatures.new('Armature')  # bones are not reproduced

# ---- objects
ob_0x0774e75a_fl1 = bpy.data.objects.new('0x0774E75A FL1', me_0x0774e75a_gmdl_001)
ob_armature = bpy.data.objects.new('Armature', arm_armature)

# ---- transforms, parenting, visibility, modifiers, constraints
ob_0x0774e75a_fl1.parent = ob_armature
ob_0x0774e75a_fl1.location = (0.0, 0.0, 0.0)
_vg = ob_0x0774e75a_fl1.vertex_groups.new(name='Bone')
for _i, _w in zip([0, 1, 2, 3, 4, 5, 6, 7, 8, 9, 10, 11, 12, 13, 14, 15, 16, 17, 20, 21, 26, 35, 55, 75, 76, 77, 78, 79, 82, 83, 84, 85, 86, 87, 90, 91, 94, 95, 107, 114, 115, 116, 117, 120, 121, 122, 123, 126, 127, 129, 130, 132, 133, 134, 135, 136, 137, 138, 139, 140, 141, 142, 143, 144, 145, 146, 147, 148, 149, 150, 151, 152, 153, 154, 155, 156, 157, 158, 159, 160, 161, 162, 163, 164, 165, 166, 167, 168, 169, 170, 171, 172, 173], [0.0, 0.0, 0.0, 0.0, 0.1, 0.1, 0.0, 0.0, 0.0, 0.0, 0.1, 0.0, 0.1, 3.755e-06, 0.0, 0.0, 2.909e-05, 0.09911, 0.0, 0.0, 0.0, 0.0, 7.153e-07, 1.371e-06, 0.0, 0.0, 0.0, 0.0, 1.371e-06, 0.0, 0.0, 0.0, 0.0, 0.0, 0.0, 0.0, 0.0, 0.0, 8.583e-07, 0.0, 2.909e-05, 0.005568, 0.0, 2.909e-05, 0.0, 0.0, 0.000326, 5.722e-05, 0.0001135, 1.373e-05, 0.0, 0.9, 0.9, 1.0, 1.0, 0.00622, 0.0005411, 0.9, 0.85, 1.0, 1.0, 0.0005411, 0.0, 1.0, 0.85, 3.982e-05, 0.9, 1.0, 0.0003873, 1.0, 1.0, 1.0, 0.0, 1.0, 1.0, 1.0, 1.0, 1.0, 1.0, 1.0, 1.0, 0.0, 0.0, 0.0, 0.0, 0.0, 0.0, 0.0, 0.0, 0.0, 0.0, 0.0, 0.0]): _vg.add([_i], _w, 'REPLACE')
_vg = ob_0x0774e75a_fl1.vertex_groups.new(name='Bone.001')
for _i, _w in zip([20, 21, 22, 23, 26, 27, 28, 29, 30, 31, 34, 35, 36, 37, 38, 39, 43, 44, 45, 49, 52, 54, 55, 56, 57, 59, 60, 61, 62, 63, 64, 67, 68, 69, 70, 74, 76, 77, 78, 79, 83, 84, 85, 86, 87, 88, 90, 91, 93, 94, 95, 98, 99, 104, 105, 108, 112, 114, 115, 116, 117, 120, 121, 122, 123, 126, 127, 129, 130, 143, 162, 163, 164, 165, 166, 167, 168, 169, 170, 171, 172, 173], [0.0, 0.0, 0.0, 0.0, 0.0, 0.0, 0.0, 0.0, 0.0, 0.0, 0.0, 0.0, 0.0, 0.0, 0.0, 0.0, 0.0, 0.0, 0.0, 0.0, 0.0, 0.6, 0.6, 0.0, 0.0, 0.0, 0.5001, 0.6, 0.0, 0.0, 0.0, 0.0, 0.579, 0.55, 0.0, 0.0, 1.0, 1.0, 1.0, 1.0, 0.0, 1.0, 1.0, 1.0, 1.0, 0.0, 1.0, 1.0, 0.0, 1.0, 1.0, 0.0, 0.0, 0.0, 0.0, 0.0, 0.0, 0.0, 0.0, 0.0, 0.0, 0.0, 0.0, 0.0, 0.0, 0.0, 0.0, 0.0, 0.0, 0.0, 1.0, 1.0, 1.0, 1.0, 1.0, 1.0, 1.0, 1.0, 1.0, 1.0, 1.0, 1.0]): _vg.add([_i], _w, 'REPLACE')
_vg = ob_0x0774e75a_fl1.vertex_groups.new(name='Bone.002')
for _i, _w in zip([0, 6, 7, 14, 18, 19, 22, 23, 24, 25, 27, 28, 29, 30, 31, 32, 33, 34, 36, 37, 38, 39, 40, 41, 42, 43, 44, 45, 46, 47, 48, 49, 50, 51, 52, 53, 54, 56, 57, 58, 59, 60, 61, 62, 63, 64, 65, 66, 67, 68, 69, 70, 71, 72, 73, 74, 75, 76, 77, 78, 79, 80, 82, 83, 84, 85, 86, 87, 88, 89, 90, 91, 92, 93, 94, 95, 96, 97, 98, 99, 100, 101, 102, 103, 104, 105, 106, 108, 109, 110, 111, 112, 113, 114, 115, 116, 117, 118, 119, 120, 121, 122, 123, 124, 125, 126, 127, 128, 129, 130, 131, 136, 137, 142, 143, 146, 149, 162, 163, 164, 165, 166, 167, 168, 169, 170, 171, 172, 173], [0.15, 0.15, 0.15, 0.1999, 0.0, 0.0, 0.15, 0.15, 0.0, 0.0, 0.0, 0.15, 0.15, 0.15, 0.0, 0.0, 0.0, 0.0, 0.0, 0.0, 0.0, 0.0, 0.0, 0.0, 0.0, 0.0, 0.0, 0.0, 0.0, 0.0, 0.0, 0.0, 0.0, 0.0, 0.0, 0.0, 0.0, 0.0, 0.0, 0.0, 0.0, 0.0, 0.0, 0.0, 0.0, 0.0, 0.0, 0.0, 0.0, 0.0, 0.0, 0.0, 0.0, 0.0, 0.0, 0.0, 0.0, 0.0, 0.0, 0.0, 0.0, 0.0, 0.0, 0.0, 0.0, 0.0, 0.0, 0.0, 0.0, 0.0, 0.0, 0.0, 0.0, 0.0, 0.0, 0.0, 0.0, 0.0, 0.0, 0.0, 0.0, 0.0, 0.0, 0.0, 0.0, 0.0, 0.0, 0.0, 0.0, 0.0, 0.0, 0.0, 0.0, 0.8, 0.8, 0.9944, 1.0, 0.0, 0.0, 0.8, 0.8, 1.0, 0.9997, 0.0, 0.0, 0.9999, 0.7999, 0.0, 0.8, 1.0, 0.0, 0.7938, 0.7995, 0.7995, 0.8, 0.8, 0.7996, 0.0, 0.0, 0.0, 0.0, 0.0, 0.0, 0.0, 0.0, 0.0, 0.0, 0.0, 0.0]): _vg.add([_i], _w, 'REPLACE')
_vg = ob_0x0774e75a_fl1.vertex_groups.new(name='Bone.003')
for _i, _w in zip([18, 19, 24, 25, 32, 33, 40, 41, 46, 47, 48, 53, 96, 97, 98, 99, 102, 103, 104, 105, 108, 109, 111, 112, 118, 119, 124, 125, 128, 131], [0.15, 0.1993, 0.0, 0.15, 0.15, 0.1945, 0.2, 0.1996, 0.1996, 0.0, 0.2, 0.2, 0.75, 0.75, 1.0, 1.0, 0.75, 0.7497, 1.0, 1.0, 1.0, 0.75, 0.75, 1.0, 0.8002, 0.8, 0.8, 0.75, 0.8, 0.8]): _vg.add([_i], _w, 'REPLACE')
_vg = ob_0x0774e75a_fl1.vertex_groups.new(name='Bone.004')
for _i, _w in zip([42, 50, 51, 58, 65, 66, 71, 72, 73, 74, 75, 80, 81, 82, 83, 88, 89, 92, 93, 100, 101, 106, 107, 110, 113], [2.141e-07, 0.2, 0.15, 0.1, 0.09996, 0.2, 0.15, 0.8, 0.8, 1.0, 1.0, 0.8, 0.7885, 1.0, 1.0, 1.0, 0.8, 0.8, 1.0, 0.7, 0.75, 0.75, 0.8, 0.8, 0.75]): _vg.add([_i], _w, 'REPLACE')
_vg = ob_0x0774e75a_fl1.vertex_groups.new(name='Bone.005')
for _i, _w in zip([0, 1, 2, 3, 4, 5, 6, 7, 8, 9, 10, 11, 12, 13, 14, 15, 16, 17, 18, 19, 20, 21, 22, 23, 24, 25, 26, 27, 28, 29, 30, 31, 32, 33, 34, 35, 36, 37, 38, 39, 40, 41, 42, 43, 44, 45, 46, 47, 48, 49, 50, 51, 52, 53, 54, 55, 56, 57, 58, 59, 60, 61, 62, 63, 64, 65, 66, 67, 68, 69, 70, 71, 72, 73, 74, 75, 76, 77, 78, 79, 80, 81, 82, 84, 85, 86, 87, 88, 89, 90, 91, 92, 93, 94, 95, 96, 97, 98, 99, 100, 101, 102, 103, 104, 105, 106, 107, 108, 109, 110, 111, 112, 113, 118, 119, 124, 125, 128, 131, 132, 133, 136, 137, 138, 139, 142, 143, 145, 146, 147, 149, 162, 163, 164, 165, 166, 167, 168, 169, 170, 171, 172, 173], [0.85, 1.0, 1.0, 1.0, 0.9, 0.9, 0.85, 0.85, 1.0, 1.0, 0.9, 1.0, 0.9, 1.0, 0.8001, 1.0, 1.0, 0.9009, 0.0, 0.0, 0.0, 0.0, 0.0, 0.0, 0.0, 0.0, 0.0, 0.0, 0.0, 0.0, 0.0, 0.0, 0.0, 0.0, 0.0, 0.0, 0.0, 0.0, 6.652e-05, 0.0, 1.041e-07, 0.0, 0.0, 0.0, 0.0, 0.0, 0.0, 0.0, 0.0, 0.0, 0.0, 0.0, 0.0, 0.0, 0.0, 0.0, 0.0, 0.0, 0.0, 0.0, 0.0, 0.0, 0.0, 0.0, 0.0, 0.0, 0.0, 0.0, 0.0, 0.0, 0.0, 0.0, 2.3e-07, 8.856e-06, 0.0, 0.0, 0.0, 0.0, 0.0, 0.0, 9.418e-06, 0.0, 0.0, 0.0, 0.0, 0.0, 0.0, 0.0, 0.0, 0.0, 0.0, 0.0, 0.0, 0.0, 0.0, 1.259e-10, 1.223e-06, 0.0, 0.0, 0.0, 0.0, 1.35e-06, 0.000342, 0.0, 0.0, 0.0, 0.0, 0.0, 0.0, 0.0, 0.0, 0.0, 1.025e-07, 0.0, 0.0, 0.0, 0.0, 0.0, 0.0, 0.1, 0.1, 0.2, 0.2, 0.1, 0.15, 0.2, 0.2, 0.15, 0.2, 0.1, 0.2, 0.0, 0.0, 0.0, 0.0, 0.0, 0.0, 0.0, 0.0, 0.0, 0.0, 0.0, 0.0]): _vg.add([_i], _w, 'REPLACE')
_vg = ob_0x0774e75a_fl1.vertex_groups.new(name='Bone.006')
for _i, _w in zip([18, 19, 20, 21, 22, 23, 24, 25, 26, 27, 28, 29, 30, 31, 32, 33, 34, 35, 114, 115, 118, 119, 120, 121, 124, 125, 127, 128, 129, 131], [0.85, 0.8007, 1.0, 1.0, 0.85, 0.85, 1.0, 0.85, 1.0, 1.0, 0.85, 0.85, 0.85, 1.0, 0.85, 0.8055, 1.0, 1.0, 0.2, 0.2, 0.1998, 0.2, 0.2, 0.2, 0.2, 0.25, 0.2, 0.2, 0.2, 0.2]): _vg.add([_i], _w, 'REPLACE')
_vg = ob_0x0774e75a_fl1.vertex_groups.new(name='Bone.007')
for _i, _w in zip([36, 37, 38, 39, 40, 41, 42, 43, 44, 45, 46, 47, 48, 49, 50, 51, 52, 53, 81, 96, 97, 100, 101, 102, 103, 106, 107, 109, 110, 111, 113], [1.0, 1.0, 0.9999, 1.0, 0.8, 0.8004, 1.0, 1.0, 1.0, 1.0, 0.8004, 1.0, 0.8, 1.0, 0.8, 0.85, 1.0, 0.8, 0.01438, 0.25, 0.25, 0.3, 0.25, 0.25, 0.25, 0.25, 0.2, 0.25, 0.2, 0.25, 0.25]): _vg.add([_i], _w, 'REPLACE')
_vg = ob_0x0774e75a_fl1.vertex_groups.new(name='Bone.008')
for _i, _w in zip([54, 55, 56, 57, 58, 59, 60, 61, 62, 63, 64, 65, 66, 67, 68, 69, 70, 71, 72, 73, 80, 81, 89, 92], [0.4, 0.4, 1.0, 1.0, 0.9, 1.0, 0.4999, 0.4, 1.0, 1.0, 1.0, 0.9, 0.8, 1.0, 0.421, 0.45, 1.0, 0.85, 0.2, 0.2, 0.2, 0.1971, 0.2, 0.2]): _vg.add([_i], _w, 'REPLACE')
_vg = ob_0x0774e75a_fl1.vertex_groups.new(name='Bone.009')
for _i, _w in zip([153], [0.0]): _vg.add([_i], _w, 'REPLACE')
_vg = ob_0x0774e75a_fl1.vertex_groups.new(name='Bone.010')
_vg.add([153], 1.0, 'REPLACE')
_m = ob_0x0774e75a_fl1.modifiers.new('Armature', 'ARMATURE')
_m.object = ob_armature
ob_armature.location = (0.0, 0.0, 0.0)

# ---- collection membership
scene.collection.objects.link(ob_0x0774e75a_fl1)
scene.collection.objects.link(ob_armature)

# ---- scene / render settings (as saved in the file)
scene.frame_start = 1; scene.frame_end = 250; scene.frame_set(18)
scene.render.engine = 'BLENDER_EEVEE_NEXT'
scene.cycles.sampling_pattern = 'TABULATED_SOBOL'
scene.cycles.use_light_tree = False
scene.view_settings.view_transform = 'Filmic'
bpy.context.view_layer.update()

# ---- added for rendering (the .blend has no active camera and no usable light): camera, sun
cam_auto = bpy.data.cameras.new('AutoCamera')
cam_auto.lens = 50.0
cam_auto.sensor_width = 36.0
cam_auto.clip_end = 1000.0
ob_auto_camera = bpy.data.objects.new('AutoCamera', cam_auto)
scene.collection.objects.link(ob_auto_camera)
ob_auto_camera.location = (2.89752, -5.0018, 2.33841)
ob_auto_camera.rotation_euler = (1.09748, -7.21219e-08, 0.694738)
scene.camera = ob_auto_camera
light_auto_sun = bpy.data.lights.new('AutoSun', 'SUN')
light_auto_sun.energy = 3.0
light_auto_sun.angle = 0.0523599
ob_auto_sun = bpy.data.objects.new('AutoSun', light_auto_sun)
scene.collection.objects.link(ob_auto_sun)
ob_auto_sun.rotation_euler = (0.872665, 0.174533, 0.523599)
bpy.context.view_layer.update()
